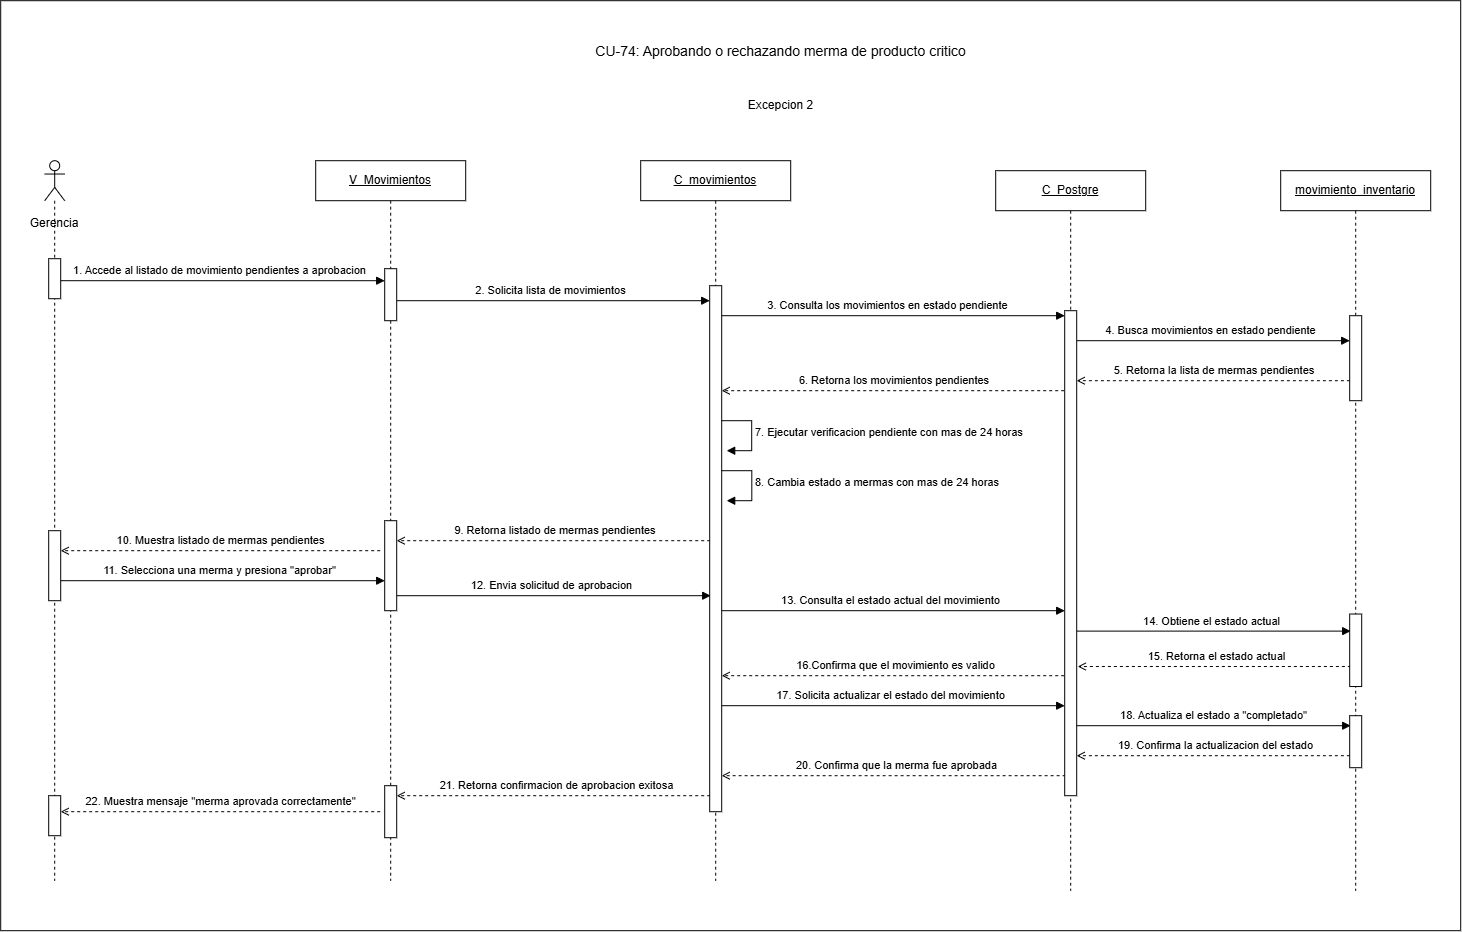

The diagram above was exported from draw.io. Its source (the exported page's mxGraphModel, read from the mxfile embedded in the PNG):
<mxGraphModel dx="1828" dy="972" grid="1" gridSize="10" guides="1" tooltips="1" connect="1" arrows="1" fold="1" page="1" pageScale="1" pageWidth="827" pageHeight="1169" math="0" shadow="0">
  <root>
    <mxCell id="0" />
    <mxCell id="1" parent="0" />
    <mxCell id="wZp8GwE00dH_sxc3nmYg-1" parent="1" style="rounded=0;whiteSpace=wrap;html=1;" value="" vertex="1">
      <mxGeometry height="930" width="1460" x="100" y="110" as="geometry" />
    </mxCell>
    <mxCell id="wZp8GwE00dH_sxc3nmYg-34" edge="1" parent="1" style="rounded=0;html=1;endArrow=block;endFill=1;" value="17. Solicita actualizar el estado del movimiento">
      <mxGeometry relative="1" y="10" as="geometry">
        <mxPoint as="offset" />
        <mxPoint x="815.5" y="815" as="sourcePoint" />
        <mxPoint x="1164" y="814.9999999999995" as="targetPoint" />
      </mxGeometry>
    </mxCell>
    <mxCell id="wZp8GwE00dH_sxc3nmYg-32" edge="1" parent="1" style="rounded=0;html=1;endArrow=block;endFill=1;" value="13. Consulta el estado actual del movimiento">
      <mxGeometry relative="1" y="10" as="geometry">
        <mxPoint as="offset" />
        <mxPoint x="815.5" y="720" as="sourcePoint" />
        <mxPoint x="1164" y="719.9999999999999" as="targetPoint" />
      </mxGeometry>
    </mxCell>
    <mxCell id="wZp8GwE00dH_sxc3nmYg-2" edge="1" parent="1" style="rounded=0;html=1;endArrow=open;dashed=1" value="21. Retorna confirmacion de aprobacion exitosa">
      <mxGeometry relative="1" y="-10" as="geometry">
        <mxPoint as="offset" />
        <mxPoint x="815.4996551724139" y="905" as="sourcePoint" />
        <mxPoint x="496" y="905" as="targetPoint" />
      </mxGeometry>
    </mxCell>
    <mxCell id="wZp8GwE00dH_sxc3nmYg-3" edge="1" parent="1" style="rounded=0;html=1;endArrow=open;dashed=1" value="20. Confirma que la merma fue aprobada">
      <mxGeometry relative="1" x="0.0029" y="-10" as="geometry">
        <mxPoint as="offset" />
        <mxPoint x="1170.929655172414" y="885" as="sourcePoint" />
        <mxPoint x="821.0014285714284" y="885" as="targetPoint" />
      </mxGeometry>
    </mxCell>
    <mxCell id="wZp8GwE00dH_sxc3nmYg-4" edge="1" parent="1" style="rounded=0;html=1;endArrow=open;dashed=1" value="19. Confirma la actualizacion del estado">
      <mxGeometry relative="1" y="-10" as="geometry">
        <mxPoint as="offset" />
        <mxPoint x="1455.189655172414" y="865" as="sourcePoint" />
        <mxPoint x="1176" y="865" as="targetPoint" />
      </mxGeometry>
    </mxCell>
    <mxCell id="wZp8GwE00dH_sxc3nmYg-5" edge="1" parent="1" style="rounded=0;html=1;endArrow=open;dashed=1" value="16.Confirma que el movimiento es valido">
      <mxGeometry relative="1" y="-10" as="geometry">
        <mxPoint as="offset" />
        <mxPoint x="1169.5" y="785" as="sourcePoint" />
        <mxPoint x="821" y="785" as="targetPoint" />
      </mxGeometry>
    </mxCell>
    <mxCell id="wZp8GwE00dH_sxc3nmYg-6" edge="1" parent="1" style="rounded=0;html=1;endArrow=open;dashed=1" value="15. Retorna el estado actual">
      <mxGeometry relative="1" y="-10" as="geometry">
        <mxPoint as="offset" />
        <mxPoint x="1456.189655172414" y="775.83" as="sourcePoint" />
        <mxPoint x="1177" y="775.83" as="targetPoint" />
      </mxGeometry>
    </mxCell>
    <mxCell id="wZp8GwE00dH_sxc3nmYg-7" edge="1" parent="1" style="rounded=0;html=1;endArrow=block;endFill=1;" value="14. Obtiene el estado actual">
      <mxGeometry relative="1" y="10" as="geometry">
        <mxPoint as="offset" />
        <mxPoint x="1171.5" y="740.4100000000001" as="sourcePoint" />
        <mxPoint x="1450" y="740.4100000000001" as="targetPoint" />
      </mxGeometry>
    </mxCell>
    <mxCell id="wZp8GwE00dH_sxc3nmYg-8" edge="1" parent="1" style="rounded=0;html=1;endArrow=block;endFill=1;" value="12. Envia solicitud de aprobacion">
      <mxGeometry relative="1" y="10" as="geometry">
        <mxPoint as="offset" />
        <mxPoint x="490.6666666666665" y="705" as="sourcePoint" />
        <mxPoint x="810.0033333333336" y="705.0000000000001" as="targetPoint" />
      </mxGeometry>
    </mxCell>
    <mxCell id="wZp8GwE00dH_sxc3nmYg-9" edge="1" parent="1" style="rounded=0;html=1;endArrow=block;endFill=1;" value="11. Selecciona una merma y presiona &quot;aprobar&quot;">
      <mxGeometry relative="1" y="10" as="geometry">
        <mxPoint as="offset" />
        <mxPoint x="153.66999999999996" y="690" as="sourcePoint" />
        <mxPoint x="484.00333333333333" y="690.0000000000001" as="targetPoint" />
      </mxGeometry>
    </mxCell>
    <mxCell id="wZp8GwE00dH_sxc3nmYg-10" edge="1" parent="1" style="rounded=0;html=1;endArrow=open;dashed=1" value="9. Retorna listado de mermas pendientes&amp;nbsp;">
      <mxGeometry relative="1" x="0.0016" y="-10" as="geometry">
        <mxPoint as="offset" />
        <mxPoint x="815.4996551724139" y="650" as="sourcePoint" />
        <mxPoint x="496" y="650" as="targetPoint" />
      </mxGeometry>
    </mxCell>
    <mxCell id="wZp8GwE00dH_sxc3nmYg-11" edge="1" parent="1" source="wZp8GwE00dH_sxc3nmYg-22" style="rounded=0;html=1;endArrow=open;dashed=1" value="6. Retorna los movimientos pendientes&amp;nbsp;">
      <mxGeometry relative="1" y="-10" as="geometry">
        <mxPoint as="offset" />
        <mxPoint x="1100.189655172414" y="500" as="sourcePoint" />
        <mxPoint x="821" y="500" as="targetPoint" />
      </mxGeometry>
    </mxCell>
    <mxCell id="wZp8GwE00dH_sxc3nmYg-12" edge="1" parent="1" style="rounded=0;html=1;endArrow=open;dashed=1" value="5. Retorna la lista de mermas pendientes&amp;nbsp;">
      <mxGeometry relative="1" y="-10" as="geometry">
        <mxPoint as="offset" />
        <mxPoint x="1455.189655172414" y="490" as="sourcePoint" />
        <mxPoint x="1176" y="490" as="targetPoint" />
      </mxGeometry>
    </mxCell>
    <mxCell id="wZp8GwE00dH_sxc3nmYg-13" edge="1" parent="1" style="rounded=0;html=1;endArrow=block;endFill=1;" value="4. Busca movimientos en estado pendiente">
      <mxGeometry relative="1" y="10" as="geometry">
        <mxPoint as="offset" />
        <mxPoint x="1170.5" y="450" as="sourcePoint" />
        <mxPoint x="1449" y="450" as="targetPoint" />
      </mxGeometry>
    </mxCell>
    <mxCell id="wZp8GwE00dH_sxc3nmYg-14" edge="1" parent="1" style="rounded=0;html=1;endArrow=block;endFill=1;" value="2. Solicita lista de movimientos">
      <mxGeometry relative="1" y="10" as="geometry">
        <mxPoint as="offset" />
        <mxPoint x="490.5" y="410" as="sourcePoint" />
        <mxPoint x="809" y="410" as="targetPoint" />
      </mxGeometry>
    </mxCell>
    <mxCell id="wZp8GwE00dH_sxc3nmYg-15" edge="1" parent="1" style="rounded=0;html=1;endArrow=block;endFill=1;" value="3. Consulta los movimientos en estado pendiente">
      <mxGeometry relative="1" y="10" as="geometry">
        <mxPoint as="offset" />
        <mxPoint x="810" y="425.00000000000006" as="sourcePoint" />
        <mxPoint x="1164" y="425.00000000000006" as="targetPoint" />
      </mxGeometry>
    </mxCell>
    <mxCell id="wZp8GwE00dH_sxc3nmYg-16" parent="1" style="shape=umlLifeline;perimeter=lifelinePerimeter;whiteSpace=wrap;html=1;container=1;dropTarget=0" value="&lt;u style=&quot;color: light-dark(rgb(0, 0, 0), rgb(255, 255, 255));&quot;&gt;C_movimientos&lt;/u&gt;" vertex="1">
      <mxGeometry height="720" width="150" x="740" y="270" as="geometry" />
    </mxCell>
    <mxCell id="wZp8GwE00dH_sxc3nmYg-17" parent="1" style="text;html=1;strokeColor=none;fillColor=none;align=center;verticalAlign=middle;fontSize=18;fontStyle=1" value="&lt;span style=&quot;font-weight: normal;&quot;&gt;&lt;font style=&quot;font-size: 14px;&quot;&gt;CU-74: Aprobando o rechazando merma de producto critico&lt;/font&gt;&lt;/span&gt;" vertex="1">
      <mxGeometry height="40" width="500" x="630" y="140" as="geometry" />
    </mxCell>
    <mxCell id="wZp8GwE00dH_sxc3nmYg-18" edge="1" parent="1" style="rounded=0;html=1;endArrow=block;endFill=1;" value="1. Accede al listado de movimiento pendientes a aprobacion">
      <mxGeometry relative="1" y="10" as="geometry">
        <mxPoint as="offset" />
        <mxPoint x="153.66666666666674" y="390" as="sourcePoint" />
        <mxPoint x="484" y="390.0000000000001" as="targetPoint" />
      </mxGeometry>
    </mxCell>
    <mxCell id="wZp8GwE00dH_sxc3nmYg-19" parent="1" style="shape=umlLifeline;perimeter=lifelinePerimeter;whiteSpace=wrap;html=1;container=1;dropTarget=0;collapsible=0;recursiveResize=0;outlineConnect=0;portConstraint=eastwest;newEdgeStyle={&quot;curved&quot;:0,&quot;rounded&quot;:0};participant=umlActor;" value="" vertex="1">
      <mxGeometry height="720" width="20" x="144" y="270" as="geometry" />
    </mxCell>
    <mxCell id="wZp8GwE00dH_sxc3nmYg-20" parent="1" style="fillColor=#ffffff;strokeColor=#000000" vertex="1">
      <mxGeometry height="40" width="12" x="148" y="368" as="geometry" />
    </mxCell>
    <mxCell id="wZp8GwE00dH_sxc3nmYg-21" parent="1" style="text;html=1;whiteSpace=wrap;strokeColor=none;fillColor=none;align=center;verticalAlign=middle;rounded=0;" value="Gerencia" vertex="1">
      <mxGeometry height="30" width="60" x="124" y="318" as="geometry" />
    </mxCell>
    <mxCell id="wZp8GwE00dH_sxc3nmYg-22" parent="1" style="shape=umlLifeline;perimeter=lifelinePerimeter;whiteSpace=wrap;html=1;container=1;dropTarget=0" value="&lt;u&gt;C_Postgre&lt;/u&gt;" vertex="1">
      <mxGeometry height="720" width="150" x="1095" y="280" as="geometry" />
    </mxCell>
    <mxCell id="wZp8GwE00dH_sxc3nmYg-23" parent="1" style="fillColor=#ffffff;strokeColor=#000000" vertex="1">
      <mxGeometry height="526" width="12" x="809" y="395" as="geometry" />
    </mxCell>
    <mxCell id="wZp8GwE00dH_sxc3nmYg-24" parent="1" style="shape=umlLifeline;perimeter=lifelinePerimeter;whiteSpace=wrap;html=1;container=1;dropTarget=0" value="&lt;u&gt;V_Movimientos&lt;/u&gt;" vertex="1">
      <mxGeometry height="720" width="150" x="415" y="270" as="geometry" />
    </mxCell>
    <mxCell id="wZp8GwE00dH_sxc3nmYg-25" parent="1" style="fillColor=#ffffff;strokeColor=#000000" vertex="1">
      <mxGeometry height="52" width="12" x="484" y="378" as="geometry" />
    </mxCell>
    <mxCell id="wZp8GwE00dH_sxc3nmYg-26" parent="1" style="shape=umlLifeline;perimeter=lifelinePerimeter;whiteSpace=wrap;html=1;container=1;dropTarget=0" value="&lt;u&gt;movimiento_inventario&lt;/u&gt;" vertex="1">
      <mxGeometry height="720" width="150" x="1380" y="280" as="geometry" />
    </mxCell>
    <mxCell id="wZp8GwE00dH_sxc3nmYg-27" parent="1" style="fillColor=#ffffff;strokeColor=#000000" vertex="1">
      <mxGeometry height="485" width="12" x="1164" y="420" as="geometry" />
    </mxCell>
    <mxCell id="wZp8GwE00dH_sxc3nmYg-28" parent="1" style="fillColor=#ffffff;strokeColor=#000000" vertex="1">
      <mxGeometry height="85" width="12" x="1449" y="425" as="geometry" />
    </mxCell>
    <mxCell id="wZp8GwE00dH_sxc3nmYg-29" parent="1" style="fillColor=#ffffff;strokeColor=#000000" vertex="1">
      <mxGeometry height="90" width="12" x="484" y="630" as="geometry" />
    </mxCell>
    <mxCell id="wZp8GwE00dH_sxc3nmYg-30" edge="1" parent="1" style="rounded=0;html=1;endArrow=open;dashed=1" value="10. Muestra listado de mermas pendientes">
      <mxGeometry relative="1" y="-10" as="geometry">
        <mxPoint as="offset" />
        <mxPoint x="479.4996551724139" y="660" as="sourcePoint" />
        <mxPoint x="160" y="660" as="targetPoint" />
      </mxGeometry>
    </mxCell>
    <mxCell id="wZp8GwE00dH_sxc3nmYg-31" parent="1" style="fillColor=#ffffff;strokeColor=#000000" vertex="1">
      <mxGeometry height="70" width="12" x="148" y="640" as="geometry" />
    </mxCell>
    <mxCell id="wZp8GwE00dH_sxc3nmYg-33" parent="1" style="fillColor=#ffffff;strokeColor=#000000" vertex="1">
      <mxGeometry height="72.5" width="12" x="1449" y="723.33" as="geometry" />
    </mxCell>
    <mxCell id="wZp8GwE00dH_sxc3nmYg-35" edge="1" parent="1" style="rounded=0;html=1;endArrow=block;endFill=1;" value="18. Actualiza el estado a &quot;completado&quot;">
      <mxGeometry relative="1" y="10" as="geometry">
        <mxPoint as="offset" />
        <mxPoint x="1176" y="835" as="sourcePoint" />
        <mxPoint x="1449.996666666667" y="835.0000000000001" as="targetPoint" />
      </mxGeometry>
    </mxCell>
    <mxCell id="wZp8GwE00dH_sxc3nmYg-36" parent="1" style="fillColor=#ffffff;strokeColor=#000000" vertex="1">
      <mxGeometry height="52" width="12" x="1449" y="825" as="geometry" />
    </mxCell>
    <mxCell id="wZp8GwE00dH_sxc3nmYg-37" parent="1" style="fillColor=#ffffff;strokeColor=#000000" vertex="1">
      <mxGeometry height="52" width="12" x="484" y="895" as="geometry" />
    </mxCell>
    <mxCell id="wZp8GwE00dH_sxc3nmYg-38" parent="1" style="fillColor=#ffffff;strokeColor=#000000" vertex="1">
      <mxGeometry height="40" width="12" x="148" y="905" as="geometry" />
    </mxCell>
    <mxCell id="wZp8GwE00dH_sxc3nmYg-39" edge="1" parent="1" style="rounded=0;html=1;endArrow=open;dashed=1" value="22. Muestra mensaje &quot;merma aprovada correctamente&quot;">
      <mxGeometry relative="1" y="-10" as="geometry">
        <mxPoint as="offset" />
        <mxPoint x="479.4996551724139" y="921" as="sourcePoint" />
        <mxPoint x="160" y="921" as="targetPoint" />
      </mxGeometry>
    </mxCell>
    <mxCell id="wZp8GwE00dH_sxc3nmYg-40" parent="1" style="text;html=1;whiteSpace=wrap;strokeColor=none;fillColor=none;align=center;verticalAlign=middle;rounded=0;" value="Excepcion 2" vertex="1">
      <mxGeometry height="30" width="111" x="824.5" y="200" as="geometry" />
    </mxCell>
    <mxCell id="wZp8GwE00dH_sxc3nmYg-42" edge="1" parent="1" style="html=1;align=left;spacingLeft=2;endArrow=block;rounded=0;edgeStyle=orthogonalEdgeStyle;curved=0;rounded=0;" value="7. Ejecutar verificacion pendiente con mas de 24 horas">
      <mxGeometry relative="1" as="geometry">
        <Array as="points">
          <mxPoint x="851" y="560" />
        </Array>
        <mxPoint x="821" y="530" as="sourcePoint" />
        <mxPoint x="826" y="560" as="targetPoint" />
      </mxGeometry>
    </mxCell>
    <mxCell id="wZp8GwE00dH_sxc3nmYg-43" edge="1" parent="1" style="html=1;align=left;spacingLeft=2;endArrow=block;rounded=0;edgeStyle=orthogonalEdgeStyle;curved=0;rounded=0;" value="8. Cambia estado a mermas con mas de 24 horas">
      <mxGeometry relative="1" as="geometry">
        <Array as="points">
          <mxPoint x="851.06" y="580" />
          <mxPoint x="851.06" y="610" />
        </Array>
        <mxPoint x="821" y="580" as="sourcePoint" />
        <mxPoint x="826" y="610" as="targetPoint" />
      </mxGeometry>
    </mxCell>
  </root>
</mxGraphModel>